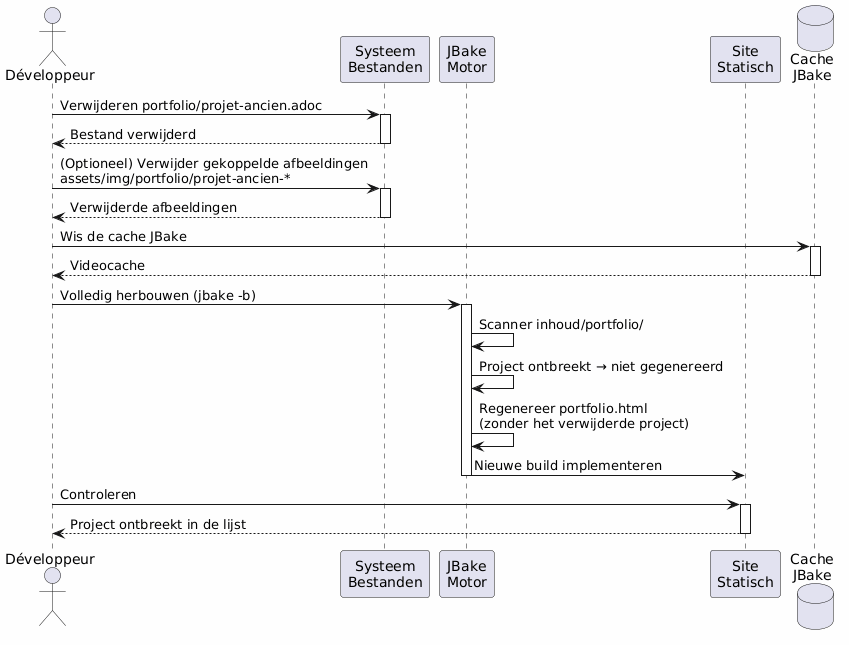

The diagram above was rendered by PlantUML. Its source (embedded in the PNG):
@startuml
skinparam backgroundColor #FEFEFE
actor Développeur as dev
participant "Systeem\nBestanden" as fs
participant "JBake\nMotor" as jbake
participant "Site\nStatisch" as site
database "Cache\nJBake" as cache

dev -> fs : Verwijderen portfolio/projet-ancien.adoc
activate fs
fs --> dev : Bestand verwijderd
deactivate fs

dev -> fs : (Optioneel) Verwijder gekoppelde afbeeldingen\nassets/img/portfolio/projet-ancien-*
activate fs
fs --> dev : Verwijderde afbeeldingen
deactivate fs

dev -> cache : Wis de cache JBake
activate cache
cache --> dev : Videocache
deactivate cache

dev -> jbake : Volledig herbouwen (jbake -b)
activate jbake
jbake -> jbake : Scanner inhoud/portfolio/
jbake -> jbake : Project ontbreekt → niet gegenereerd
jbake -> jbake : Regenereer portfolio.html\n(zonder het verwijderde project)
jbake -> site : Nieuwe build implementeren
deactivate jbake

dev -> site : Controleren
activate site
site --> dev : Project ontbreekt in de lijst
deactivate site
@enduml